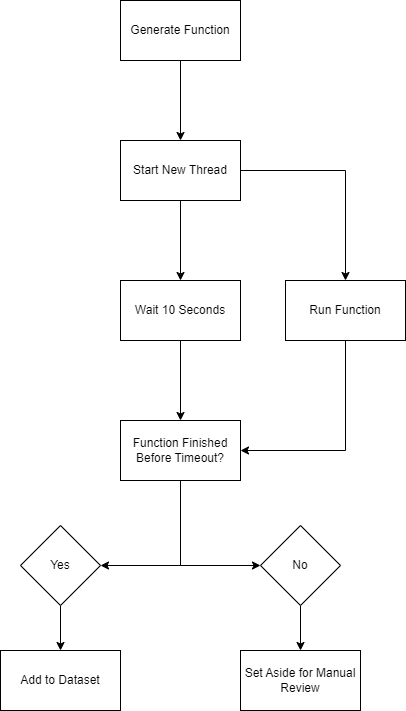

The diagram above was exported from draw.io. Its source (the exported page's mxGraphModel, read from the mxfile embedded in the PNG):
<mxGraphModel dx="1434" dy="760" grid="1" gridSize="10" guides="1" tooltips="1" connect="1" arrows="1" fold="1" page="1" pageScale="1" pageWidth="850" pageHeight="1100" math="0" shadow="0">
  <root>
    <mxCell id="0" />
    <mxCell id="1" parent="0" />
    <mxCell id="wPHyA4I3yjXtZJRmiywj-3" value="" style="edgeStyle=orthogonalEdgeStyle;rounded=0;orthogonalLoop=1;jettySize=auto;html=1;" parent="1" source="wPHyA4I3yjXtZJRmiywj-1" target="wPHyA4I3yjXtZJRmiywj-2" edge="1">
      <mxGeometry relative="1" as="geometry" />
    </mxCell>
    <mxCell id="wPHyA4I3yjXtZJRmiywj-1" value="Generate Function" style="rounded=0;whiteSpace=wrap;html=1;" parent="1" vertex="1">
      <mxGeometry x="365" y="140" width="120" height="60" as="geometry" />
    </mxCell>
    <mxCell id="wPHyA4I3yjXtZJRmiywj-5" value="" style="edgeStyle=orthogonalEdgeStyle;rounded=0;orthogonalLoop=1;jettySize=auto;html=1;" parent="1" source="wPHyA4I3yjXtZJRmiywj-2" target="wPHyA4I3yjXtZJRmiywj-4" edge="1">
      <mxGeometry relative="1" as="geometry" />
    </mxCell>
    <mxCell id="wPHyA4I3yjXtZJRmiywj-7" value="" style="edgeStyle=orthogonalEdgeStyle;rounded=0;orthogonalLoop=1;jettySize=auto;html=1;" parent="1" source="wPHyA4I3yjXtZJRmiywj-2" target="wPHyA4I3yjXtZJRmiywj-6" edge="1">
      <mxGeometry relative="1" as="geometry" />
    </mxCell>
    <mxCell id="wPHyA4I3yjXtZJRmiywj-2" value="Start New Thread" style="rounded=0;whiteSpace=wrap;html=1;" parent="1" vertex="1">
      <mxGeometry x="365" y="280" width="120" height="60" as="geometry" />
    </mxCell>
    <mxCell id="wPHyA4I3yjXtZJRmiywj-16" value="" style="edgeStyle=orthogonalEdgeStyle;rounded=0;orthogonalLoop=1;jettySize=auto;html=1;" parent="1" source="wPHyA4I3yjXtZJRmiywj-4" target="wPHyA4I3yjXtZJRmiywj-15" edge="1">
      <mxGeometry relative="1" as="geometry">
        <Array as="points">
          <mxPoint x="590" y="590" />
        </Array>
      </mxGeometry>
    </mxCell>
    <mxCell id="wPHyA4I3yjXtZJRmiywj-4" value="Run Function" style="rounded=0;whiteSpace=wrap;html=1;" parent="1" vertex="1">
      <mxGeometry x="530" y="420" width="120" height="60" as="geometry" />
    </mxCell>
    <mxCell id="wPHyA4I3yjXtZJRmiywj-17" value="" style="edgeStyle=orthogonalEdgeStyle;rounded=0;orthogonalLoop=1;jettySize=auto;html=1;" parent="1" source="wPHyA4I3yjXtZJRmiywj-6" target="wPHyA4I3yjXtZJRmiywj-15" edge="1">
      <mxGeometry relative="1" as="geometry" />
    </mxCell>
    <mxCell id="wPHyA4I3yjXtZJRmiywj-6" value="Wait 10 Seconds" style="rounded=0;whiteSpace=wrap;html=1;" parent="1" vertex="1">
      <mxGeometry x="365" y="420" width="120" height="60" as="geometry" />
    </mxCell>
    <mxCell id="2UdyBA5dpsLOEZyku4W4-2" value="" style="edgeStyle=orthogonalEdgeStyle;rounded=0;orthogonalLoop=1;jettySize=auto;html=1;entryX=1;entryY=0.5;entryDx=0;entryDy=0;exitX=0.5;exitY=1;exitDx=0;exitDy=0;" edge="1" parent="1" source="wPHyA4I3yjXtZJRmiywj-15" target="2UdyBA5dpsLOEZyku4W4-7">
      <mxGeometry relative="1" as="geometry" />
    </mxCell>
    <mxCell id="wPHyA4I3yjXtZJRmiywj-15" value="Function Finished Before Timeout?" style="rounded=0;whiteSpace=wrap;html=1;" parent="1" vertex="1">
      <mxGeometry x="365" y="560" width="120" height="60" as="geometry" />
    </mxCell>
    <mxCell id="2UdyBA5dpsLOEZyku4W4-1" value="Add to Dataset" style="rounded=0;whiteSpace=wrap;html=1;" vertex="1" parent="1">
      <mxGeometry x="245" y="790" width="120" height="60" as="geometry" />
    </mxCell>
    <mxCell id="2UdyBA5dpsLOEZyku4W4-3" value="" style="edgeStyle=orthogonalEdgeStyle;rounded=0;orthogonalLoop=1;jettySize=auto;html=1;exitX=0.5;exitY=1;exitDx=0;exitDy=0;entryX=0.5;entryY=0;entryDx=0;entryDy=0;" edge="1" parent="1" source="2UdyBA5dpsLOEZyku4W4-9" target="2UdyBA5dpsLOEZyku4W4-4">
      <mxGeometry relative="1" as="geometry">
        <mxPoint x="435" y="630" as="sourcePoint" />
        <mxPoint x="315" y="710" as="targetPoint" />
      </mxGeometry>
    </mxCell>
    <mxCell id="2UdyBA5dpsLOEZyku4W4-4" value="Set Aside for Manual Review" style="rounded=0;whiteSpace=wrap;html=1;" vertex="1" parent="1">
      <mxGeometry x="485" y="790" width="120" height="60" as="geometry" />
    </mxCell>
    <mxCell id="2UdyBA5dpsLOEZyku4W4-8" value="" style="edgeStyle=orthogonalEdgeStyle;rounded=0;orthogonalLoop=1;jettySize=auto;html=1;" edge="1" parent="1" source="2UdyBA5dpsLOEZyku4W4-7" target="2UdyBA5dpsLOEZyku4W4-1">
      <mxGeometry relative="1" as="geometry" />
    </mxCell>
    <mxCell id="2UdyBA5dpsLOEZyku4W4-7" value="Yes" style="rhombus;whiteSpace=wrap;html=1;" vertex="1" parent="1">
      <mxGeometry x="265" y="665" width="80" height="80" as="geometry" />
    </mxCell>
    <mxCell id="2UdyBA5dpsLOEZyku4W4-10" value="" style="edgeStyle=orthogonalEdgeStyle;rounded=0;orthogonalLoop=1;jettySize=auto;html=1;exitX=0.5;exitY=1;exitDx=0;exitDy=0;entryX=0;entryY=0.5;entryDx=0;entryDy=0;" edge="1" parent="1" source="wPHyA4I3yjXtZJRmiywj-15" target="2UdyBA5dpsLOEZyku4W4-9">
      <mxGeometry relative="1" as="geometry">
        <mxPoint x="425" y="620" as="sourcePoint" />
        <mxPoint x="545" y="790" as="targetPoint" />
      </mxGeometry>
    </mxCell>
    <mxCell id="2UdyBA5dpsLOEZyku4W4-9" value="No" style="rhombus;whiteSpace=wrap;html=1;" vertex="1" parent="1">
      <mxGeometry x="505" y="665" width="80" height="80" as="geometry" />
    </mxCell>
  </root>
</mxGraphModel>